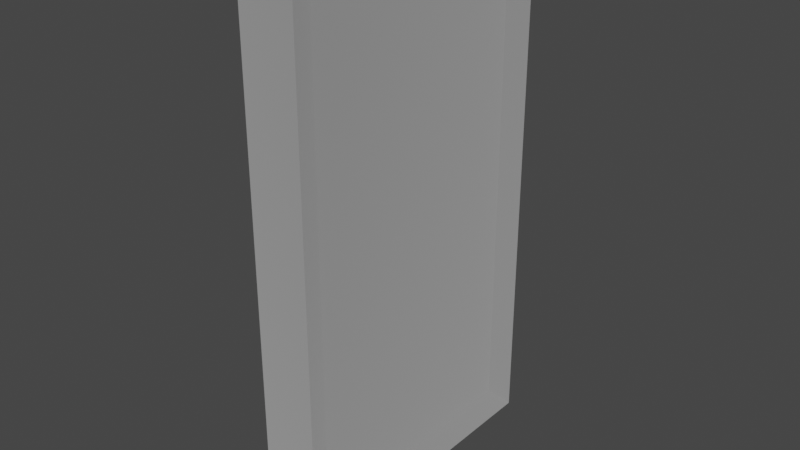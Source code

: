 # Source: Normal_D_r.blend  (saved by Blender 2.82.7; exported with 4.5.12 LTS)
import bpy
from mathutils import Matrix  # noqa: F401  (used for matrix-valued properties, if any)

bpy.ops.wm.read_factory_settings(use_empty=True)
scene = bpy.context.scene
scene.name = 'Scene'

# ---- collections
col_collection = bpy.data.collections.new('Collection'); scene.collection.children.link(col_collection)
col_d_r = bpy.data.collections.new('dør'); col_collection.children.link(col_d_r)

# ---- materials (node trees are filled in below, after node groups)
mat_hvittre = bpy.data.materials.new('hvitTre')
mat_hvittre.use_transparent_shadow = False
mat_st_lgr = bpy.data.materials.new('StålGrå')
mat_st_lgr.use_transparent_shadow = False
mat_st_l = bpy.data.materials.new('Stål')
mat_st_l.use_transparent_shadow = False

# ---- material node trees
mat_hvittre.use_nodes = True; mat_hvittre.node_tree.nodes.clear()
_N = mat_hvittre.node_tree.nodes; _L = mat_hvittre.node_tree.links
n0 = _N.new('ShaderNodeOutputMaterial'); n0.name = 'Material Output'; n0.location = (300, 300)
n1 = _N.new('ShaderNodeBsdfPrincipled'); n1.name = 'Principled BSDF'; n1.location = (10, 300)
n1.distribution = 'GGX'
n1.subsurface_method = 'BURLEY'
n1.inputs[0].default_value = (0.8412, 0.8412, 0.8412, 1.0)
n1.inputs[1].default_value = 1.0
n1.inputs[2].default_value = 1.0
n1.inputs[3].default_value = 1.45
n1.inputs[27].default_value = (0.0, 0.0, 0.0, 1.0)
n1.inputs[28].default_value = 1.0
_L.new(n1.outputs[0], n0.inputs[0])
n0.is_active_output = True
mat_st_lgr.use_nodes = True; mat_st_lgr.node_tree.nodes.clear()
_N = mat_st_lgr.node_tree.nodes; _L = mat_st_lgr.node_tree.links
n0 = _N.new('ShaderNodeOutputMaterial'); n0.name = 'Material Output'; n0.location = (300, 300)
n1 = _N.new('ShaderNodeBsdfPrincipled'); n1.name = 'Principled BSDF'; n1.location = (10, 300)
n1.distribution = 'GGX'
n1.subsurface_method = 'BURLEY'
n1.inputs[0].default_value = (0.214, 0.214, 0.214, 1.0)
n1.inputs[1].default_value = 1.0
n1.inputs[2].default_value = 1.0
n1.inputs[3].default_value = 1.45
n1.inputs[27].default_value = (0.0, 0.0, 0.0, 1.0)
n1.inputs[28].default_value = 1.0
_L.new(n1.outputs[0], n0.inputs[0])
n0.is_active_output = True
mat_st_l.use_nodes = True; mat_st_l.node_tree.nodes.clear()
_N = mat_st_l.node_tree.nodes; _L = mat_st_l.node_tree.links
n0 = _N.new('ShaderNodeOutputMaterial'); n0.name = 'Material Output'; n0.location = (300, 300)
n1 = _N.new('ShaderNodeBsdfPrincipled'); n1.name = 'Principled BSDF'; n1.location = (10, 300)
n1.distribution = 'GGX'
n1.subsurface_method = 'BURLEY'
n1.inputs[0].default_value = (0.4109, 0.4109, 0.4109, 1.0)
n1.inputs[1].default_value = 1.0
n1.inputs[2].default_value = 0.7417
n1.inputs[3].default_value = 1.45
n1.inputs[27].default_value = (0.0, 0.0, 0.0, 1.0)
n1.inputs[28].default_value = 1.0
_L.new(n1.outputs[0], n0.inputs[0])
n0.is_active_output = True

# ---- world
world_world = bpy.data.worlds.new('World'); scene.world = world_world
world_world.use_nodes = True; world_world.node_tree.nodes.clear()
_N = world_world.node_tree.nodes; _L = world_world.node_tree.links
n0 = _N.new('ShaderNodeOutputWorld'); n0.name = 'World Output'; n0.location = (300, 300)
n1 = _N.new('ShaderNodeBackground'); n1.name = 'Background'; n1.location = (10, 300)
n1.inputs[0].default_value = (0.05088, 0.05088, 0.05088, 1.0)
_L.new(n1.outputs[0], n0.inputs[0])
n0.is_active_output = True
world_world.color = (0.05088, 0.05088, 0.05088)
world_world.use_sun_shadow = False
world_world.sun_shadow_jitter_overblur = 0.0

# ---- meshes
me_cube_018 = bpy.data.meshes.new('Cube.018')
me_cube_018.from_pydata([(-0.9285, -1.0, -1.0), (-0.9285, -1.0, 1.0), (-0.9285, 1.0, -1.0), (-0.9285, 1.0, 1.0), (1.072, -1.0, -1.0), (1.072, -1.0, 1.0), (1.072, 1.0, -1.0), (1.072, 1.0, 1.0), (-1.393, 1.211, -1.113), (-1.393, -1.211, -1.113), (-1.393, -1.211, 1.113), (-1.393, 1.211, 1.113), (1.536, 1.211, -1.113), (1.536, 1.211, 1.113), (1.536, -1.211, -1.113), (1.536, -1.211, 1.113), (-0.2862, 1.0, -1.0), (-0.2862, -1.0, -1.0), (-0.2862, -1.0, 1.0), (-0.2862, 1.0, 1.0)], [], [(1, 3, 19, 18), (0, 2, 8, 9), (6, 7, 5, 4), (3, 1, 10, 11), (7, 6, 12, 13), (5, 7, 13, 15), (8, 11, 13, 12), (14, 15, 10, 9), (8, 12, 14, 9), (13, 11, 10, 15), (4, 5, 15, 14), (6, 4, 14, 12), (2, 3, 11, 8), (1, 0, 9, 10), (17, 18, 19, 16), (2, 0, 17, 16), (3, 2, 16, 19), (0, 1, 18, 17)])
me_cube_018.polygons.foreach_set('material_index', [0, 0, 0, 0, 0, 0, 0, 0, 0, 0, 0, 0, 0, 0, 1, 0, 0, 0])
_uv = me_cube_018.uv_layers.new(name='UVMap')
_uv.uv.foreach_set('vector', [0.625, 0.0, 0.625, 0.25, 0.625, 0.25, 0.625, 0.0, 0.375, 0.0, 0.375, 0.25, 0.375, 0.25, 0.375, 0.0, 0.375, 0.5, 0.625, 0.5, 0.625, 0.75, 0.375, 0.75, 0.625, 0.25, 0.625, 0.0, 0.625, 0.0, 0.625, 0.25, 0.625, 0.5, 0.375, 0.5, 0.375, 0.5, 0.625, 0.5, 0.625, 0.75, 0.625, 0.5, 0.625, 0.5, 0.625, 0.75, 0.375, 0.25, 0.625, 0.25, 0.625, 0.5, 0.375, 0.5, 0.375, 0.75, 0.625, 0.75, 0.625, 1.0, 0.375, 1.0, 0.125, 0.5, 0.375, 0.5, 0.375, 0.75, 0.125, 0.75, 0.625, 0.5, 0.875, 0.5, 0.875, 0.75, 0.625, 0.75, 0.375, 0.75, 0.625, 0.75, 0.625, 0.75, 0.375, 0.75, 0.375, 0.5, 0.375, 0.75, 0.375, 0.75, 0.375, 0.5, 0.375, 0.25, 0.625, 0.25, 0.625, 0.25, 0.375, 0.25, 0.625, 0.0, 0.375, 0.0, 0.375, 0.0, 0.625, 0.0, 0.375, 0.0, 0.625, 0.0, 0.625, 0.25, 0.375, 0.25, 0.375, 0.25, 0.375, 0.0, 0.375, 0.0, 0.375, 0.25, 0.625, 0.25, 0.375, 0.25, 0.375, 0.25, 0.625, 0.25, 0.375, 0.0, 0.625, 0.0, 0.625, 0.0, 0.375, 0.0])
me_cube_018.materials.append(mat_hvittre)
me_cube_018.materials.append(mat_st_lgr)
me_cube_018.use_remesh_fix_poles = True
me_cube_018.use_remesh_preserve_attributes = False
me_cube_018.use_mirror_vertex_groups = False
me_cube_018.update()
me_circle = bpy.data.meshes.new('Circle')
me_circle.from_pydata([(1.907e-06, 0.4944, 0.2153), (-0.2227, 0.3658, 0.2153), (-0.2227, 0.1087, 0.2153), (1.907e-06, -0.01992, 0.2153), (0.2227, 0.1087, 0.2153), (0.2227, 0.3658, 0.2153), (1.907e-06, 0.2897, 0.000392), (-0.09526, 0.242, 0.02789), (-0.09526, 0.1468, 0.08289), (1.907e-06, 0.09913, 0.1104), (0.09526, 0.1468, 0.08289), (0.09526, 0.242, 0.02789), (1.431e-06, 0.1323, -0.1569), (-0.09526, 0.1048, -0.1093), (-0.09526, 0.04985, -0.01403), (1.431e-06, 0.02235, 0.0336), (0.09526, 0.04985, -0.01403), (0.09526, 0.1048, -0.1093), (1.431e-06, -0.08255, -0.2145), (-0.09526, -0.08255, -0.1595), (-0.09526, -0.08255, -0.04951), (1.431e-06, -0.08255, 0.005493), (0.09526, -0.08255, -0.04951), (0.09526, -0.08255, -0.1595), (-0.09526, -0.4265, -0.1595), (1.431e-06, -0.4265, -0.2145), (-0.09526, -0.4265, -0.04951), (1.431e-06, -0.4265, 0.005493), (0.09526, -0.4265, -0.04951), (0.09526, -0.4265, -0.1595)], [], [(4, 3, 9, 10), (2, 1, 7, 8), (5, 4, 10, 11), (3, 2, 8, 9), (1, 0, 6, 7), (0, 5, 11, 6), (11, 10, 16, 17), (9, 8, 14, 15), (7, 6, 12, 13), (6, 11, 17, 12), (10, 9, 15, 16), (8, 7, 13, 14), (12, 17, 23, 18), (16, 15, 21, 22), (14, 13, 19, 20), (17, 16, 22, 23), (15, 14, 20, 21), (13, 12, 18, 19), (23, 22, 28, 29), (24, 25, 29, 28, 27, 26), (21, 20, 26, 27), (19, 18, 25, 24), (18, 23, 29, 25), (22, 21, 27, 28), (20, 19, 24, 26)])
me_circle.polygons.foreach_set('use_smooth', [True] * 25)
_uv = me_circle.uv_layers.new(name='UVMap')
_uv.uv.foreach_set('vector', [0.0, 0.0, 0.0, 0.0, 0.0, 0.0, 0.0, 0.0, 0.0, 0.0, 0.0, 0.0, 0.0, 0.0, 0.0, 0.0, 0.0, 0.0, 0.0, 0.0, 0.0, 0.0, 0.0, 0.0, 0.0, 0.0, 0.0, 0.0, 0.0, 0.0, 0.0, 0.0, 0.0, 0.0, 0.0, 0.0, 0.0, 0.0, 0.0, 0.0, 0.0, 0.0, 0.0, 0.0, 0.0, 0.0, 0.0, 0.0, 0.0, 0.0, 0.0, 0.0, 0.0, 0.0, 0.0, 0.0, 0.0, 0.0, 0.0, 0.0, 0.0, 0.0, 0.0, 0.0, 0.0, 0.0, 0.0, 0.0, 0.0, 0.0, 0.0, 0.0, 0.0, 0.0, 0.0, 0.0, 0.0, 0.0, 0.0, 0.0, 0.0, 0.0, 0.0, 0.0, 0.0, 0.0, 0.0, 0.0, 0.0, 0.0, 0.0, 0.0, 0.0, 0.0, 0.0, 0.0, 0.0, 0.0, 0.0, 0.0, 0.0, 0.0, 0.0, 0.0, 0.0, 0.0, 0.0, 0.0, 0.0, 0.0, 0.0, 0.0, 0.0, 0.0, 0.0, 0.0, 0.0, 0.0, 0.0, 0.0, 0.0, 0.0, 0.0, 0.0, 0.0, 0.0, 0.0, 0.0, 0.0, 0.0, 0.0, 0.0, 0.0, 0.0, 0.0, 0.0, 0.0, 0.0, 0.0, 0.0, 0.0, 0.0, 0.0, 0.0, 0.0, 0.0, 0.0, 0.0, 0.0, 0.0, 0.0, 0.0, 0.0, 0.0, 0.0, 0.0, 0.0, 0.0, 0.0, 0.0, 0.0, 0.0, 0.0, 0.0, 0.0, 0.0, 0.0, 0.0, 0.0, 0.0, 0.0, 0.0, 0.0, 0.0, 0.0, 0.0, 0.0, 0.0, 0.0, 0.0, 0.0, 0.0, 0.0, 0.0, 0.0, 0.0, 0.0, 0.0, 0.0, 0.0, 0.0, 0.0, 0.0, 0.0, 0.0, 0.0, 0.0, 0.0, 0.0, 0.0, 0.0, 0.0, 0.0, 0.0])
me_circle.materials.append(mat_st_l)
me_circle.use_remesh_fix_poles = True
me_circle.use_remesh_preserve_attributes = False
me_circle.use_mirror_vertex_groups = False
me_circle.update()

# ---- objects
ob_cube_016 = bpy.data.objects.new('Cube.016', me_cube_018)
ob_circle = bpy.data.objects.new('Circle', me_circle)

# ---- transforms, parenting, visibility, modifiers, constraints
ob_cube_016.location = (4.768e-07, -3.815e-06, -2.384e-07)
ob_cube_016.scale = (0.1708, 1.11, -2.141)
ob_cube_016.lineart.crease_threshold = 0.0
ob_circle.location = (-0.1392, 0.667, 0.0)
ob_circle.rotation_euler = (0.0, 1.571, 0.0)
ob_circle.scale = (0.4924, 0.4924, 0.4924)
ob_circle.lineart.crease_threshold = 0.0

# ---- collection membership
col_d_r.objects.link(ob_cube_016)
col_d_r.objects.link(ob_circle)

# ---- scene / render settings (as saved in the file)
scene.frame_start = 1; scene.frame_end = 250; scene.frame_set(1)
scene.render.engine = 'BLENDER_EEVEE_NEXT'
scene.cycles.use_denoising = False
scene.cycles.samples = 128
scene.cycles.sampling_pattern = 'TABULATED_SOBOL'
scene.cycles.use_adaptive_sampling = False
scene.cycles.use_light_tree = False
scene.view_settings.view_transform = 'Filmic'
bpy.context.view_layer.update()

# ---- added for rendering (the .blend has no active camera and no usable light): camera, sun
cam_auto = bpy.data.cameras.new('AutoCamera')
cam_auto.lens = 50.0
cam_auto.sensor_width = 36.0
cam_auto.clip_end = 1000.0
ob_auto_camera = bpy.data.objects.new('AutoCamera', cam_auto)
scene.collection.objects.link(ob_auto_camera)
ob_auto_camera.location = (5.0917, -6.09958, 4.06638)
ob_auto_camera.rotation_euler = (1.09748, -7.21219e-08, 0.694738)
scene.camera = ob_auto_camera
light_auto_sun = bpy.data.lights.new('AutoSun', 'SUN')
light_auto_sun.energy = 3.0
light_auto_sun.angle = 0.0523599
ob_auto_sun = bpy.data.objects.new('AutoSun', light_auto_sun)
scene.collection.objects.link(ob_auto_sun)
ob_auto_sun.rotation_euler = (0.872665, 0.174533, 0.523599)
bpy.context.view_layer.update()
